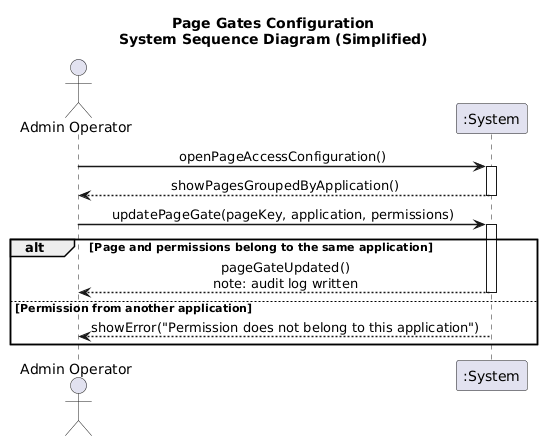

The diagram above was rendered by PlantUML. Its source (embedded in the PNG):
@startuml
title Page Gates Configuration\nSystem Sequence Diagram (Simplified)

skinparam sequenceMessageAlign center
skinparam sequenceArrowThickness 1.5
autoactivate on

actor "Admin Operator" as OP
participant ":System" as SYS

OP -> SYS : openPageAccessConfiguration()
SYS --> OP : showPagesGroupedByApplication()

OP -> SYS : updatePageGate(pageKey, application, permissions)

alt Page and permissions belong to the same application
    SYS --> OP : pageGateUpdated()\nnote: audit log written

else Permission from another application
    SYS --> OP : showError("Permission does not belong to this application")
end
@enduml